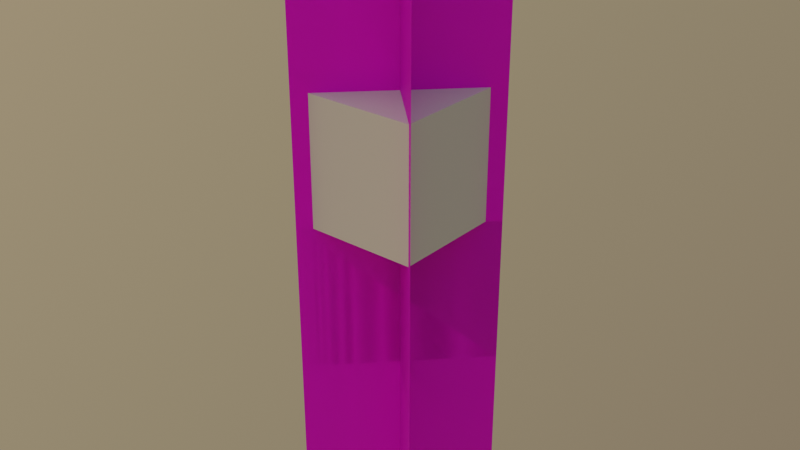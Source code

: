 # Source: cross_block.blend  (saved by Blender 4.5.88; exported with 4.5.12 LTS)
import bpy
from mathutils import Matrix  # noqa: F401  (used for matrix-valued properties, if any)

bpy.ops.wm.read_factory_settings(use_empty=True)
scene = bpy.context.scene
scene.name = 'Scene'

# ---- collections
col_level_of_detail_0 = bpy.data.collections.new('Level of Detail 0'); scene.collection.children.link(col_level_of_detail_0)
col_physics = bpy.data.collections.new('Physics'); scene.collection.children.link(col_physics)

# ---- images (referenced by path relative to the original .blend; pixels are not part of the script)
import os
ASSET_DIR = os.environ.get("B2B_ASSET_DIR", "")  # directory of the original .blend (textures are referenced by path, not embedded)
HERE = os.path.dirname(os.path.abspath(__file__))  # packed textures are extracted next to this script under _unpacked/

def load_image(name, relpath, width, height, colorspace="sRGB"):
    """Load a texture the original file referenced (path relative to the .blend, or extracted next to this script)."""
    p = next((c for c in (os.path.join(HERE, relpath), os.path.join(ASSET_DIR, relpath)) if relpath and os.path.exists(c)), "")
    if p:
        img = bpy.data.images.load(p, check_existing=True)
        img.name = name
    else:  # same state as the original file: an image datablock whose file is absent (Cycles renders it pink)
        img = bpy.data.images.new(name, width, height)
        img.source = "FILE"
        img.filepath = "//" + (relpath or name)
    img.colorspace_settings.name = colorspace
    return img
img_placeholder = load_image('Placeholder', '', 16, 16, 'sRGB')

# ---- materials (node trees are filled in below, after node groups)
mat_cross_block = bpy.data.materials.new('cross_block')
mat_cross_block.use_transparent_shadow = False
mat_tall_cross_block = bpy.data.materials.new('tall_cross_block')
mat_tall_cross_block.use_transparent_shadow = False
mat_ceiling_cross_block = bpy.data.materials.new('ceiling_cross_block')
mat_ceiling_cross_block.use_transparent_shadow = False
mat_ceiling_tall_cross_block = bpy.data.materials.new('ceiling_tall_cross_block')
mat_ceiling_tall_cross_block.use_transparent_shadow = False

# ---- material node trees
mat_cross_block.use_nodes = True; mat_cross_block.node_tree.nodes.clear()
_N = mat_cross_block.node_tree.nodes; _L = mat_cross_block.node_tree.links
n0 = _N.new('ShaderNodeBsdfPrincipled'); n0.name = 'Principled BSDF'; n0.location = (10, 300)
n0.distribution = 'GGX'
n0.subsurface_method = 'BURLEY'
n0.inputs[3].default_value = 1.45
n0.inputs[27].default_value = (0.0, 0.0, 0.0, 1.0)
n0.inputs[28].default_value = 1.0
n1 = _N.new('ShaderNodeOutputMaterial'); n1.name = 'Material Output'; n1.location = (300, 300)
n2 = _N.new('ShaderNodeTexImage'); n2.name = 'Image Texture'; n2.location = (-280, 280)
n2.image = img_placeholder
n2.interpolation = 'Closest'
_L.new(n0.outputs[0], n1.inputs[0])
_L.new(n2.outputs[0], n0.inputs[0])
n1.is_active_output = True
mat_tall_cross_block.use_nodes = True; mat_tall_cross_block.node_tree.nodes.clear()
_N = mat_tall_cross_block.node_tree.nodes; _L = mat_tall_cross_block.node_tree.links
n0 = _N.new('ShaderNodeBsdfPrincipled'); n0.name = 'Principled BSDF'; n0.location = (10, 300)
n0.distribution = 'GGX'
n0.subsurface_method = 'BURLEY'
n0.inputs[3].default_value = 1.45
n0.inputs[27].default_value = (0.0, 0.0, 0.0, 1.0)
n0.inputs[28].default_value = 1.0
n1 = _N.new('ShaderNodeOutputMaterial'); n1.name = 'Material Output'; n1.location = (300, 300)
n2 = _N.new('ShaderNodeTexImage'); n2.name = 'Image Texture'; n2.location = (-280, 280)
n2.image = img_placeholder
n2.interpolation = 'Closest'
_L.new(n0.outputs[0], n1.inputs[0])
_L.new(n2.outputs[0], n0.inputs[0])
n1.is_active_output = True
mat_ceiling_cross_block.use_nodes = True; mat_ceiling_cross_block.node_tree.nodes.clear()
_N = mat_ceiling_cross_block.node_tree.nodes; _L = mat_ceiling_cross_block.node_tree.links
n0 = _N.new('ShaderNodeBsdfPrincipled'); n0.name = 'Principled BSDF'; n0.location = (10, 300)
n0.distribution = 'GGX'
n0.subsurface_method = 'BURLEY'
n0.inputs[3].default_value = 1.45
n0.inputs[27].default_value = (0.0, 0.0, 0.0, 1.0)
n0.inputs[28].default_value = 1.0
n1 = _N.new('ShaderNodeOutputMaterial'); n1.name = 'Material Output'; n1.location = (300, 300)
n2 = _N.new('ShaderNodeTexImage'); n2.name = 'Image Texture'; n2.location = (-280, 280)
n2.image = img_placeholder
n2.interpolation = 'Closest'
_L.new(n0.outputs[0], n1.inputs[0])
_L.new(n2.outputs[0], n0.inputs[0])
n1.is_active_output = True
mat_ceiling_tall_cross_block.use_nodes = True; mat_ceiling_tall_cross_block.node_tree.nodes.clear()
_N = mat_ceiling_tall_cross_block.node_tree.nodes; _L = mat_ceiling_tall_cross_block.node_tree.links
n0 = _N.new('ShaderNodeBsdfPrincipled'); n0.name = 'Principled BSDF'; n0.location = (10, 300)
n0.distribution = 'GGX'
n0.subsurface_method = 'BURLEY'
n0.inputs[3].default_value = 1.45
n0.inputs[27].default_value = (0.0, 0.0, 0.0, 1.0)
n0.inputs[28].default_value = 1.0
n1 = _N.new('ShaderNodeOutputMaterial'); n1.name = 'Material Output'; n1.location = (300, 300)
n2 = _N.new('ShaderNodeTexImage'); n2.name = 'Image Texture'; n2.location = (-280, 280)
n2.image = img_placeholder
n2.interpolation = 'Closest'
_L.new(n0.outputs[0], n1.inputs[0])
_L.new(n2.outputs[0], n0.inputs[0])
n1.is_active_output = True

# ---- world
world_world = bpy.data.worlds.new('World'); scene.world = world_world
world_world.use_nodes = True; world_world.node_tree.nodes.clear()
_N = world_world.node_tree.nodes; _L = world_world.node_tree.links
n0 = _N.new('ShaderNodeOutputWorld'); n0.name = 'World Output'; n0.location = (300, 300)
n1 = _N.new('ShaderNodeTexSky'); n1.name = 'Sky Texture'; n1.location = (-200, 300)
n1.sky_type = 'PREETHAM'
n1.sun_direction = (-0.6846, -0.3769, 0.6239)
n1.turbidity = 10.0
n2 = _N.new('ShaderNodeBackground'); n2.name = 'Background'; n2.location = (10, 300)
n2.inputs[1].default_value = 0.3
_L.new(n2.outputs[0], n0.inputs[0])
_L.new(n1.outputs[0], n2.inputs[0])
n0.is_active_output = True
world_world.color = (0.05088, 0.05088, 0.05088)
world_world.use_sun_shadow = False
world_world.sun_shadow_jitter_overblur = 0.0

# ---- meshes
me_cross_block_lod0 = bpy.data.meshes.new('cross_block_lod0')
me_cross_block_lod0.from_pydata([(0.4572, -0.4572, 1.016), (0.4572, -0.4572, 4.148e-08), (-0.4572, 0.4572, 1.016), (-0.4572, 0.4572, 4.148e-08), (0.4572, 0.4572, 1.016), (0.4572, 0.4572, 0.0), (-0.4572, -0.4572, 1.016), (-0.4572, -0.4572, 0.0)], [], [(0, 1, 3, 2), (4, 5, 7, 6)])
_uv = me_cross_block_lod0.uv_layers.new(name='UVMap')
_uv.uv.foreach_set('vector', [0.0, 1.0, 0.0, 0.0, 1.0, 0.0, 1.0, 1.0, 0.0, 1.0, 0.0, 0.0, 1.0, 0.0, 1.0, 1.0])
_ca = me_cross_block_lod0.color_attributes.new('Attribute', 'BYTE_COLOR', 'CORNER')
_ca.data.foreach_set('color', [1.0, 0.0, 0.0, 1.0, 0.0, 0.0, 0.0, 1.0, 0.0, 0.0, 0.0, 1.0, 1.0, 0.0, 0.0, 1.0, 1.0, 0.0, 0.0, 1.0, 0.0, 0.0, 0.0, 1.0, 0.0, 0.0, 0.0, 1.0, 1.0, 0.0, 0.0, 1.0])
me_cross_block_lod0.materials.append(mat_cross_block)
me_cross_block_lod0.use_remesh_fix_poles = True
me_cross_block_lod0.use_remesh_preserve_attributes = False
me_cross_block_lod0.update()
me_tall_cross_block_lod0 = bpy.data.meshes.new('tall_cross_block_lod0')
me_tall_cross_block_lod0.from_pydata([(0.4572, -0.4572, 2.032), (0.4572, -0.4572, 0.0), (-0.4572, 0.4572, 2.032), (-0.4572, 0.4572, 0.0), (0.4572, 0.4572, 2.032), (0.4572, 0.4572, 0.0), (-0.4572, -0.4572, 2.032), (-0.4572, -0.4572, 0.0)], [], [(0, 1, 3, 2), (4, 5, 7, 6)])
_uv = me_tall_cross_block_lod0.uv_layers.new(name='UVMap')
_uv.uv.foreach_set('vector', [0.0, 1.0, 0.0, 0.0, 1.0, 0.0, 1.0, 1.0, 0.0, 1.0, 0.0, 0.0, 1.0, 0.0, 1.0, 1.0])
_ca = me_tall_cross_block_lod0.color_attributes.new('Attribute', 'BYTE_COLOR', 'CORNER')
_ca.data.foreach_set('color', [0.0, 0.009721, 1.0, 1.0, 0.0, 0.0, 0.0, 1.0, 0.0, 0.0, 0.0, 1.0, 0.0, 0.009721, 1.0, 1.0, 0.0, 0.009721, 1.0, 1.0, 0.0, 0.0, 0.0, 1.0, 0.0, 0.0, 0.0, 1.0, 0.0, 0.009721, 1.0, 0.9529])
me_tall_cross_block_lod0.materials.append(mat_tall_cross_block)
me_tall_cross_block_lod0.use_remesh_fix_poles = True
me_tall_cross_block_lod0.use_remesh_preserve_attributes = False
me_tall_cross_block_lod0.update()
me_ceiling_cross_block_lod0 = bpy.data.meshes.new('ceiling_cross_block_lod0')
me_ceiling_cross_block_lod0.from_pydata([(0.4572, 0.4572, 0.0), (0.4572, 0.4572, -1.016), (-0.4572, -0.4572, 0.0), (-0.4572, -0.4572, -1.016), (0.4572, -0.4572, -2.384e-07), (0.4572, -0.4572, -1.016), (-0.4572, 0.4572, 2.384e-07), (-0.4572, 0.4572, -1.016)], [], [(0, 1, 3, 2), (4, 5, 7, 6)])
_uv = me_ceiling_cross_block_lod0.uv_layers.new(name='UVMap')
_uv.uv.foreach_set('vector', [0.0, 1.0, 0.0, 0.0, 1.0, 0.0, 1.0, 1.0, 0.0, 1.0, 0.0, 0.0, 1.0, 0.0, 1.0, 1.0])
_ca = me_ceiling_cross_block_lod0.color_attributes.new('Attribute', 'BYTE_COLOR', 'CORNER')
_ca.data.foreach_set('color', [0.0, 0.0, 0.0, 0.851, 1.0, 0.0, 0.0, 1.0, 1.0, 0.0, 0.0, 1.0, 0.0, 0.0, 0.0, 1.0, 0.0, 0.0, 0.0, 1.0, 1.0, 0.0, 0.0, 1.0, 1.0, 0.0, 0.0, 1.0, 0.0, 0.0, 0.0, 1.0])
me_ceiling_cross_block_lod0.materials.append(mat_ceiling_cross_block)
me_ceiling_cross_block_lod0.use_remesh_fix_poles = True
me_ceiling_cross_block_lod0.use_remesh_preserve_attributes = False
me_ceiling_cross_block_lod0.update()
me_ceiling_tall_cross_block_lod0 = bpy.data.meshes.new('ceiling_tall_cross_block_lod0')
me_ceiling_tall_cross_block_lod0.from_pydata([(0.4572, -0.4572, 6.706e-08), (0.4572, -0.4572, -2.032), (-0.4572, 0.4572, 6.706e-08), (-0.4572, 0.4572, -2.032), (0.4572, 0.4572, 6.706e-08), (0.4572, 0.4572, -2.032), (-0.4572, -0.4572, 6.706e-08), (-0.4572, -0.4572, -2.032)], [], [(0, 1, 3, 2), (4, 5, 7, 6)])
_uv = me_ceiling_tall_cross_block_lod0.uv_layers.new(name='UVMap')
_uv.uv.foreach_set('vector', [0.0, 1.0, 0.0, 0.0, 1.0, 0.0, 1.0, 1.0, 0.0, 1.0, 0.0, 0.0, 1.0, 0.0, 1.0, 1.0])
_ca = me_ceiling_tall_cross_block_lod0.color_attributes.new('Attribute', 'BYTE_COLOR', 'CORNER')
_ca.data.foreach_set('color', [0.0, 0.0, 0.0, 1.0, 0.0, 0.009721, 1.0, 1.0, 0.0, 0.009721, 1.0, 1.0, 0.06663, 0.06663, 0.06663, 0.9725, 0.0, 0.0, 0.0, 1.0, 0.0, 0.009721, 1.0, 1.0, 0.0, 0.009721, 1.0, 1.0, 0.0, 0.0, 0.0, 1.0])
me_ceiling_tall_cross_block_lod0.materials.append(mat_ceiling_tall_cross_block)
me_ceiling_tall_cross_block_lod0.use_remesh_fix_poles = True
me_ceiling_tall_cross_block_lod0.use_remesh_preserve_attributes = False
me_ceiling_tall_cross_block_lod0.update()
me_cross_block_physics = bpy.data.meshes.new('Cross Block Physics')
me_cross_block_physics.from_pydata([(-0.3048, -0.3048, 0.0), (-0.3048, -0.3048, 0.6096), (-0.3048, 0.3048, 0.0), (-0.3048, 0.3048, 0.6096), (0.3048, -0.3048, 0.0), (0.3048, -0.3048, 0.6096), (0.3048, 0.3048, 0.0), (0.3048, 0.3048, 0.6096)], [], [(0, 1, 3, 2), (2, 3, 7, 6), (6, 7, 5, 4), (4, 5, 1, 0), (2, 6, 4, 0), (7, 3, 1, 5)])
_uv = me_cross_block_physics.uv_layers.new(name='UVMap')
_uv.uv.foreach_set('vector', [0.375, 0.0, 0.625, 0.0, 0.625, 0.25, 0.375, 0.25, 0.375, 0.25, 0.625, 0.25, 0.625, 0.5, 0.375, 0.5, 0.375, 0.5, 0.625, 0.5, 0.625, 0.75, 0.375, 0.75, 0.375, 0.75, 0.625, 0.75, 0.625, 1.0, 0.375, 1.0, 0.125, 0.5, 0.375, 0.5, 0.375, 0.75, 0.125, 0.75, 0.625, 0.5, 0.875, 0.5, 0.875, 0.75, 0.625, 0.75])
me_cross_block_physics.update()

# ---- objects
ob_cross_block = bpy.data.objects.new('Cross Block', me_cross_block_lod0)
ob_tall_cross_block = bpy.data.objects.new('Tall Cross Block', me_tall_cross_block_lod0)
ob_ceiling_cross_block = bpy.data.objects.new('Ceiling Cross Block', me_ceiling_cross_block_lod0)
ob_ceiling_tall_cross_block = bpy.data.objects.new('Ceiling Tall Cross Block', me_ceiling_tall_cross_block_lod0)
ob_cross_block_physics = bpy.data.objects.new('Cross Block Physics', me_cross_block_physics)

# ---- transforms, parenting, visibility, modifiers, constraints
ob_cross_block.location = (0.0, 0.0, 0.0)
ob_cross_block.rotation_euler = (0.0, -0.0, -1.571)
_m = ob_cross_block.modifiers.new('Mirror', 'MIRROR')
_m.use_axis = (False, True, False)
_m.use_mirror_u = True
ob_tall_cross_block.location = (0.0, 0.0, 0.0)
ob_tall_cross_block.rotation_euler = (0.0, -0.0, -1.571)
_m = ob_tall_cross_block.modifiers.new('Mirror', 'MIRROR')
_m.use_axis = (False, True, False)
_m.use_mirror_u = True
ob_ceiling_cross_block.location = (0.0, 0.0, 0.0)
ob_ceiling_cross_block.rotation_euler = (0.0, -0.0, -1.571)
_m = ob_ceiling_cross_block.modifiers.new('Mirror', 'MIRROR')
_m.use_axis = (False, True, False)
_m.use_mirror_u = True
ob_ceiling_tall_cross_block.location = (0.0, 0.0, 0.0)
ob_ceiling_tall_cross_block.rotation_euler = (0.0, -0.0, -1.571)
_m = ob_ceiling_tall_cross_block.modifiers.new('Mirror', 'MIRROR')
_m.use_axis = (False, True, False)
_m.use_mirror_u = True
ob_cross_block_physics.location = (0.0, 0.0, 0.0)
ob_cross_block_physics.scale = (1.25, 1.25, 1.458)

# ---- collection membership
col_level_of_detail_0.objects.link(ob_cross_block)
col_level_of_detail_0.objects.link(ob_tall_cross_block)
col_level_of_detail_0.objects.link(ob_ceiling_cross_block)
col_level_of_detail_0.objects.link(ob_ceiling_tall_cross_block)
col_physics.objects.link(ob_cross_block_physics)

# ---- scene / render settings (as saved in the file)
scene.frame_start = 0; scene.frame_end = 0; scene.frame_set(5)
scene.render.engine = 'BLENDER_EEVEE_NEXT'
scene.cycles.use_denoising = False
scene.cycles.samples = 128
scene.cycles.sampling_pattern = 'TABULATED_SOBOL'
scene.cycles.use_adaptive_sampling = False
scene.cycles.use_light_tree = False
scene.eevee.use_gtao = True
scene.eevee.gtao_distance = 4000.0
scene.view_settings.view_transform = 'Filmic'
bpy.context.view_layer.update()

# ---- added for rendering (the .blend has no active camera): camera
cam_auto = bpy.data.cameras.new('AutoCamera')
cam_auto.lens = 50.0
cam_auto.sensor_width = 36.0
cam_auto.clip_end = 1000.0
ob_auto_camera = bpy.data.objects.new('AutoCamera', cam_auto)
scene.collection.objects.link(ob_auto_camera)
ob_auto_camera.location = (3.94588, -4.73506, 3.1567)
ob_auto_camera.rotation_euler = (1.09748, -7.21219e-08, 0.694738)
scene.camera = ob_auto_camera
bpy.context.view_layer.update()
